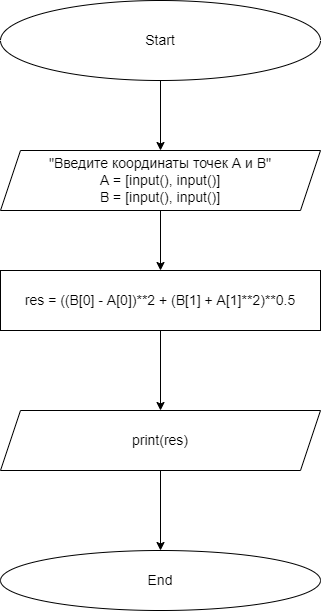

The diagram above was exported from draw.io. Its source (the exported page's mxGraphModel, read from the mxfile embedded in the PNG):
<mxGraphModel dx="893" dy="565" grid="1" gridSize="10" guides="1" tooltips="1" connect="1" arrows="1" fold="1" page="1" pageScale="1" pageWidth="827" pageHeight="1169" math="0" shadow="0">
  <root>
    <mxCell id="0" />
    <mxCell id="1" parent="0" />
    <mxCell id="6" style="edgeStyle=none;html=1;exitX=0.5;exitY=1;exitDx=0;exitDy=0;entryX=0.5;entryY=0;entryDx=0;entryDy=0;" edge="1" parent="1" source="2" target="3">
      <mxGeometry relative="1" as="geometry" />
    </mxCell>
    <mxCell id="2" value="&lt;font style=&quot;font-size: 14px&quot;&gt;Start&lt;/font&gt;" style="ellipse;whiteSpace=wrap;html=1;" vertex="1" parent="1">
      <mxGeometry x="240" y="30" width="320" height="80" as="geometry" />
    </mxCell>
    <mxCell id="5" value="" style="edgeStyle=none;html=1;" edge="1" parent="1" source="3" target="4">
      <mxGeometry relative="1" as="geometry" />
    </mxCell>
    <mxCell id="3" value="&lt;font style=&quot;font-size: 14px&quot;&gt;&quot;Введите координаты точек A и B&quot;&lt;br&gt;A = [input(), input()]&lt;br&gt;B = [input(), input()]&lt;/font&gt;" style="shape=parallelogram;perimeter=parallelogramPerimeter;whiteSpace=wrap;html=1;fixedSize=1;" vertex="1" parent="1">
      <mxGeometry x="240" y="180" width="320" height="60" as="geometry" />
    </mxCell>
    <mxCell id="8" value="" style="edgeStyle=none;html=1;fontSize=14;" edge="1" parent="1" source="4" target="7">
      <mxGeometry relative="1" as="geometry" />
    </mxCell>
    <mxCell id="4" value="&lt;font style=&quot;font-size: 14px&quot;&gt;res = ((B[0] - A[0])**2 + (B[1] + A[1]**2)**0.5&lt;/font&gt;" style="whiteSpace=wrap;html=1;" vertex="1" parent="1">
      <mxGeometry x="240" y="300" width="320" height="60" as="geometry" />
    </mxCell>
    <mxCell id="10" value="" style="edgeStyle=none;html=1;fontSize=14;" edge="1" parent="1" source="7" target="9">
      <mxGeometry relative="1" as="geometry" />
    </mxCell>
    <mxCell id="7" value="&lt;font style=&quot;font-size: 14px&quot;&gt;print(res)&lt;/font&gt;" style="shape=parallelogram;perimeter=parallelogramPerimeter;whiteSpace=wrap;html=1;fixedSize=1;" vertex="1" parent="1">
      <mxGeometry x="240" y="440" width="320" height="60" as="geometry" />
    </mxCell>
    <mxCell id="9" value="&lt;font style=&quot;font-size: 14px&quot;&gt;End&lt;/font&gt;" style="ellipse;whiteSpace=wrap;html=1;" vertex="1" parent="1">
      <mxGeometry x="240" y="580" width="320" height="60" as="geometry" />
    </mxCell>
  </root>
</mxGraphModel>